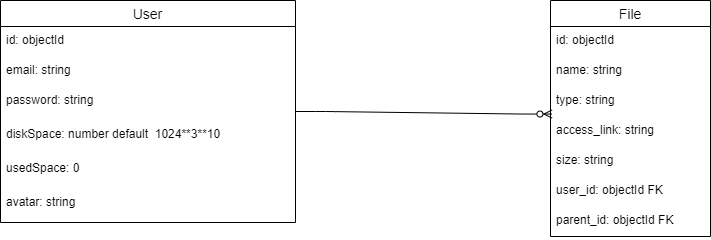

The diagram above was exported from draw.io. Its source (the exported page's mxGraphModel, read from the mxfile embedded in the PNG):
<mxGraphModel dx="1221" dy="726" grid="1" gridSize="10" guides="1" tooltips="1" connect="1" arrows="1" fold="1" page="1" pageScale="1" pageWidth="850" pageHeight="1100" math="0" shadow="0">
  <root>
    <mxCell id="0" />
    <mxCell id="1" parent="0" />
    <mxCell id="mDyJxyleBX_Vca8Ig8SR-2" value="User" style="swimlane;fontStyle=0;childLayout=stackLayout;horizontal=1;startSize=26;horizontalStack=0;resizeParent=1;resizeParentMax=0;resizeLast=0;collapsible=1;marginBottom=0;align=center;fontSize=14;" vertex="1" parent="1">
      <mxGeometry x="60" y="440" width="295" height="222" as="geometry">
        <mxRectangle x="340" y="760" width="60" height="26" as="alternateBounds" />
      </mxGeometry>
    </mxCell>
    <mxCell id="mDyJxyleBX_Vca8Ig8SR-3" value="id: objectId" style="text;strokeColor=none;fillColor=none;spacingLeft=4;spacingRight=4;overflow=hidden;rotatable=0;points=[[0,0.5],[1,0.5]];portConstraint=eastwest;fontSize=12;" vertex="1" parent="mDyJxyleBX_Vca8Ig8SR-2">
      <mxGeometry y="26" width="295" height="30" as="geometry" />
    </mxCell>
    <mxCell id="mDyJxyleBX_Vca8Ig8SR-4" value="email: string" style="text;strokeColor=none;fillColor=none;spacingLeft=4;spacingRight=4;overflow=hidden;rotatable=0;points=[[0,0.5],[1,0.5]];portConstraint=eastwest;fontSize=12;" vertex="1" parent="mDyJxyleBX_Vca8Ig8SR-2">
      <mxGeometry y="56" width="295" height="30" as="geometry" />
    </mxCell>
    <mxCell id="mDyJxyleBX_Vca8Ig8SR-5" value="password: string" style="text;strokeColor=none;fillColor=none;spacingLeft=4;spacingRight=4;overflow=hidden;rotatable=0;points=[[0,0.5],[1,0.5]];portConstraint=eastwest;fontSize=12;" vertex="1" parent="mDyJxyleBX_Vca8Ig8SR-2">
      <mxGeometry y="86" width="295" height="34" as="geometry" />
    </mxCell>
    <mxCell id="mDyJxyleBX_Vca8Ig8SR-14" value="diskSpace: number default  1024**3**10" style="text;strokeColor=none;fillColor=none;spacingLeft=4;spacingRight=4;overflow=hidden;rotatable=0;points=[[0,0.5],[1,0.5]];portConstraint=eastwest;fontSize=12;" vertex="1" parent="mDyJxyleBX_Vca8Ig8SR-2">
      <mxGeometry y="120" width="295" height="34" as="geometry" />
    </mxCell>
    <mxCell id="mDyJxyleBX_Vca8Ig8SR-18" value="usedSpace: 0&#10;" style="text;strokeColor=none;fillColor=none;spacingLeft=4;spacingRight=4;overflow=hidden;rotatable=0;points=[[0,0.5],[1,0.5]];portConstraint=eastwest;fontSize=12;" vertex="1" parent="mDyJxyleBX_Vca8Ig8SR-2">
      <mxGeometry y="154" width="295" height="34" as="geometry" />
    </mxCell>
    <mxCell id="mDyJxyleBX_Vca8Ig8SR-19" value="avatar: string" style="text;strokeColor=none;fillColor=none;spacingLeft=4;spacingRight=4;overflow=hidden;rotatable=0;points=[[0,0.5],[1,0.5]];portConstraint=eastwest;fontSize=12;" vertex="1" parent="mDyJxyleBX_Vca8Ig8SR-2">
      <mxGeometry y="188" width="295" height="34" as="geometry" />
    </mxCell>
    <mxCell id="mDyJxyleBX_Vca8Ig8SR-20" value="File" style="swimlane;fontStyle=0;childLayout=stackLayout;horizontal=1;startSize=26;horizontalStack=0;resizeParent=1;resizeParentMax=0;resizeLast=0;collapsible=1;marginBottom=0;align=center;fontSize=14;" vertex="1" parent="1">
      <mxGeometry x="610" y="440" width="160" height="236" as="geometry" />
    </mxCell>
    <mxCell id="mDyJxyleBX_Vca8Ig8SR-24" value="id: objectId" style="text;strokeColor=none;fillColor=none;spacingLeft=4;spacingRight=4;overflow=hidden;rotatable=0;points=[[0,0.5],[1,0.5]];portConstraint=eastwest;fontSize=12;" vertex="1" parent="mDyJxyleBX_Vca8Ig8SR-20">
      <mxGeometry y="26" width="160" height="30" as="geometry" />
    </mxCell>
    <mxCell id="mDyJxyleBX_Vca8Ig8SR-21" value="name: string" style="text;strokeColor=none;fillColor=none;spacingLeft=4;spacingRight=4;overflow=hidden;rotatable=0;points=[[0,0.5],[1,0.5]];portConstraint=eastwest;fontSize=12;" vertex="1" parent="mDyJxyleBX_Vca8Ig8SR-20">
      <mxGeometry y="56" width="160" height="30" as="geometry" />
    </mxCell>
    <mxCell id="mDyJxyleBX_Vca8Ig8SR-22" value="type: string" style="text;strokeColor=none;fillColor=none;spacingLeft=4;spacingRight=4;overflow=hidden;rotatable=0;points=[[0,0.5],[1,0.5]];portConstraint=eastwest;fontSize=12;" vertex="1" parent="mDyJxyleBX_Vca8Ig8SR-20">
      <mxGeometry y="86" width="160" height="30" as="geometry" />
    </mxCell>
    <mxCell id="mDyJxyleBX_Vca8Ig8SR-28" value="access_link: string" style="text;strokeColor=none;fillColor=none;spacingLeft=4;spacingRight=4;overflow=hidden;rotatable=0;points=[[0,0.5],[1,0.5]];portConstraint=eastwest;fontSize=12;" vertex="1" parent="mDyJxyleBX_Vca8Ig8SR-20">
      <mxGeometry y="116" width="160" height="30" as="geometry" />
    </mxCell>
    <mxCell id="mDyJxyleBX_Vca8Ig8SR-25" value="size: string" style="text;strokeColor=none;fillColor=none;spacingLeft=4;spacingRight=4;overflow=hidden;rotatable=0;points=[[0,0.5],[1,0.5]];portConstraint=eastwest;fontSize=12;" vertex="1" parent="mDyJxyleBX_Vca8Ig8SR-20">
      <mxGeometry y="146" width="160" height="30" as="geometry" />
    </mxCell>
    <mxCell id="mDyJxyleBX_Vca8Ig8SR-26" value="user_id: objectId FK" style="text;strokeColor=none;fillColor=none;spacingLeft=4;spacingRight=4;overflow=hidden;rotatable=0;points=[[0,0.5],[1,0.5]];portConstraint=eastwest;fontSize=12;" vertex="1" parent="mDyJxyleBX_Vca8Ig8SR-20">
      <mxGeometry y="176" width="160" height="30" as="geometry" />
    </mxCell>
    <mxCell id="mDyJxyleBX_Vca8Ig8SR-27" value="parent_id: objectId FK" style="text;strokeColor=none;fillColor=none;spacingLeft=4;spacingRight=4;overflow=hidden;rotatable=0;points=[[0,0.5],[1,0.5]];portConstraint=eastwest;fontSize=12;" vertex="1" parent="mDyJxyleBX_Vca8Ig8SR-20">
      <mxGeometry y="206" width="160" height="30" as="geometry" />
    </mxCell>
    <mxCell id="mDyJxyleBX_Vca8Ig8SR-29" value="" style="edgeStyle=entityRelationEdgeStyle;fontSize=12;html=1;endArrow=ERzeroToMany;endFill=1;entryX=0.009;entryY=-0.082;entryDx=0;entryDy=0;entryPerimeter=0;" edge="1" parent="1" source="mDyJxyleBX_Vca8Ig8SR-2" target="mDyJxyleBX_Vca8Ig8SR-28">
      <mxGeometry width="100" height="100" relative="1" as="geometry">
        <mxPoint x="340" y="758" as="sourcePoint" />
        <mxPoint x="620" y="757.5" as="targetPoint" />
      </mxGeometry>
    </mxCell>
  </root>
</mxGraphModel>